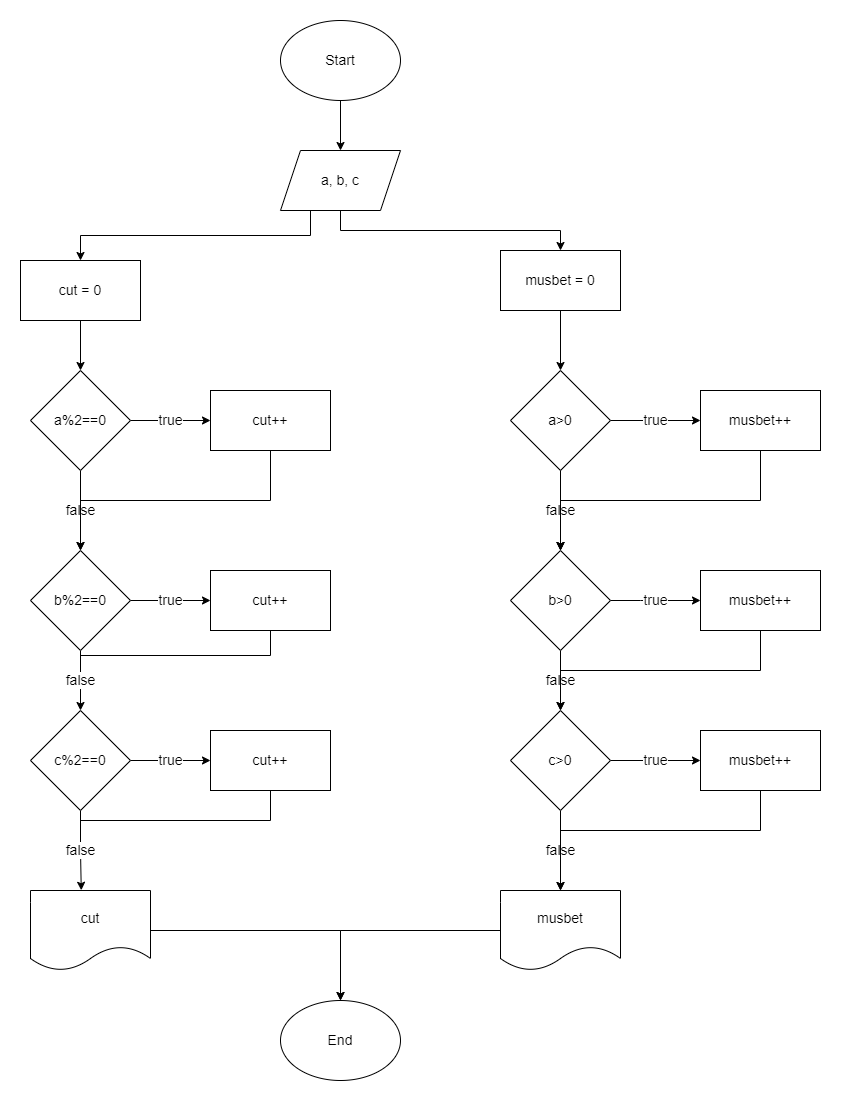

The diagram above was exported from draw.io. Its source (the exported page's mxGraphModel, read from the mxfile embedded in the PNG):
<mxGraphModel dx="1038" dy="489" grid="1" gridSize="10" guides="1" tooltips="1" connect="1" arrows="1" fold="1" page="1" pageScale="1" pageWidth="827" pageHeight="1169" math="0" shadow="0">
  <root>
    <mxCell id="0" />
    <mxCell id="1" parent="0" />
    <mxCell id="4JrOq1qN81iub5h-B0jZ-21" style="edgeStyle=orthogonalEdgeStyle;rounded=0;orthogonalLoop=1;jettySize=auto;html=1;exitX=0.5;exitY=1;exitDx=0;exitDy=0;entryX=0.5;entryY=0;entryDx=0;entryDy=0;fontSize=14;" edge="1" parent="1" source="4JrOq1qN81iub5h-B0jZ-1" target="4JrOq1qN81iub5h-B0jZ-2">
      <mxGeometry relative="1" as="geometry" />
    </mxCell>
    <mxCell id="4JrOq1qN81iub5h-B0jZ-1" value="&lt;font style=&quot;font-size: 14px;&quot;&gt;Start&lt;/font&gt;" style="ellipse;whiteSpace=wrap;html=1;" vertex="1" parent="1">
      <mxGeometry x="510" y="20" width="120" height="80" as="geometry" />
    </mxCell>
    <mxCell id="4JrOq1qN81iub5h-B0jZ-39" style="edgeStyle=orthogonalEdgeStyle;rounded=0;orthogonalLoop=1;jettySize=auto;html=1;exitX=0.25;exitY=1;exitDx=0;exitDy=0;entryX=0.5;entryY=0;entryDx=0;entryDy=0;fontSize=14;" edge="1" parent="1" source="4JrOq1qN81iub5h-B0jZ-2" target="4JrOq1qN81iub5h-B0jZ-3">
      <mxGeometry relative="1" as="geometry" />
    </mxCell>
    <mxCell id="4JrOq1qN81iub5h-B0jZ-40" style="edgeStyle=orthogonalEdgeStyle;rounded=0;orthogonalLoop=1;jettySize=auto;html=1;exitX=0.5;exitY=1;exitDx=0;exitDy=0;entryX=0.5;entryY=0;entryDx=0;entryDy=0;fontSize=14;" edge="1" parent="1" source="4JrOq1qN81iub5h-B0jZ-2" target="4JrOq1qN81iub5h-B0jZ-4">
      <mxGeometry relative="1" as="geometry" />
    </mxCell>
    <mxCell id="4JrOq1qN81iub5h-B0jZ-2" value="a, b, c" style="shape=parallelogram;perimeter=parallelogramPerimeter;whiteSpace=wrap;html=1;fixedSize=1;fontSize=14;" vertex="1" parent="1">
      <mxGeometry x="510" y="150" width="120" height="60" as="geometry" />
    </mxCell>
    <mxCell id="4JrOq1qN81iub5h-B0jZ-27" style="edgeStyle=orthogonalEdgeStyle;rounded=0;orthogonalLoop=1;jettySize=auto;html=1;exitX=0.5;exitY=1;exitDx=0;exitDy=0;entryX=0.5;entryY=0;entryDx=0;entryDy=0;fontSize=14;" edge="1" parent="1" source="4JrOq1qN81iub5h-B0jZ-3" target="4JrOq1qN81iub5h-B0jZ-5">
      <mxGeometry relative="1" as="geometry" />
    </mxCell>
    <mxCell id="4JrOq1qN81iub5h-B0jZ-3" value="cut = 0" style="rounded=0;whiteSpace=wrap;html=1;fontSize=14;" vertex="1" parent="1">
      <mxGeometry x="250" y="260" width="120" height="60" as="geometry" />
    </mxCell>
    <mxCell id="4JrOq1qN81iub5h-B0jZ-44" style="edgeStyle=orthogonalEdgeStyle;rounded=0;orthogonalLoop=1;jettySize=auto;html=1;entryX=0.5;entryY=0;entryDx=0;entryDy=0;fontSize=14;" edge="1" parent="1" source="4JrOq1qN81iub5h-B0jZ-4" target="4JrOq1qN81iub5h-B0jZ-12">
      <mxGeometry relative="1" as="geometry" />
    </mxCell>
    <mxCell id="4JrOq1qN81iub5h-B0jZ-4" value="musbet = 0" style="rounded=0;whiteSpace=wrap;html=1;fontSize=14;" vertex="1" parent="1">
      <mxGeometry x="730" y="250" width="120" height="60" as="geometry" />
    </mxCell>
    <mxCell id="4JrOq1qN81iub5h-B0jZ-28" value="false" style="edgeStyle=orthogonalEdgeStyle;rounded=0;orthogonalLoop=1;jettySize=auto;html=1;exitX=0.5;exitY=1;exitDx=0;exitDy=0;entryX=0.5;entryY=0;entryDx=0;entryDy=0;fontSize=14;" edge="1" parent="1" source="4JrOq1qN81iub5h-B0jZ-5" target="4JrOq1qN81iub5h-B0jZ-10">
      <mxGeometry relative="1" as="geometry" />
    </mxCell>
    <mxCell id="4JrOq1qN81iub5h-B0jZ-34" value="true" style="edgeStyle=orthogonalEdgeStyle;rounded=0;orthogonalLoop=1;jettySize=auto;html=1;exitX=1;exitY=0.5;exitDx=0;exitDy=0;entryX=0;entryY=0.5;entryDx=0;entryDy=0;fontSize=14;" edge="1" parent="1" source="4JrOq1qN81iub5h-B0jZ-5" target="4JrOq1qN81iub5h-B0jZ-8">
      <mxGeometry relative="1" as="geometry" />
    </mxCell>
    <mxCell id="4JrOq1qN81iub5h-B0jZ-5" value="a%2==0" style="rhombus;whiteSpace=wrap;html=1;fontSize=14;" vertex="1" parent="1">
      <mxGeometry x="260" y="370" width="100" height="100" as="geometry" />
    </mxCell>
    <mxCell id="4JrOq1qN81iub5h-B0jZ-57" style="edgeStyle=orthogonalEdgeStyle;rounded=0;orthogonalLoop=1;jettySize=auto;html=1;exitX=0.5;exitY=1;exitDx=0;exitDy=0;fontSize=14;" edge="1" parent="1" source="4JrOq1qN81iub5h-B0jZ-6">
      <mxGeometry relative="1" as="geometry">
        <mxPoint x="310" y="850" as="targetPoint" />
      </mxGeometry>
    </mxCell>
    <mxCell id="4JrOq1qN81iub5h-B0jZ-6" value="cut++" style="rounded=0;whiteSpace=wrap;html=1;fontSize=14;" vertex="1" parent="1">
      <mxGeometry x="440" y="730" width="120" height="60" as="geometry" />
    </mxCell>
    <mxCell id="4JrOq1qN81iub5h-B0jZ-55" style="edgeStyle=orthogonalEdgeStyle;rounded=0;orthogonalLoop=1;jettySize=auto;html=1;exitX=0.5;exitY=1;exitDx=0;exitDy=0;fontSize=14;" edge="1" parent="1" source="4JrOq1qN81iub5h-B0jZ-7">
      <mxGeometry relative="1" as="geometry">
        <mxPoint x="310" y="680" as="targetPoint" />
      </mxGeometry>
    </mxCell>
    <mxCell id="4JrOq1qN81iub5h-B0jZ-7" value="cut++" style="rounded=0;whiteSpace=wrap;html=1;fontSize=14;" vertex="1" parent="1">
      <mxGeometry x="440" y="570" width="120" height="60" as="geometry" />
    </mxCell>
    <mxCell id="4JrOq1qN81iub5h-B0jZ-53" style="edgeStyle=orthogonalEdgeStyle;rounded=0;orthogonalLoop=1;jettySize=auto;html=1;exitX=0.5;exitY=1;exitDx=0;exitDy=0;entryX=0.5;entryY=0;entryDx=0;entryDy=0;fontSize=14;" edge="1" parent="1" source="4JrOq1qN81iub5h-B0jZ-8" target="4JrOq1qN81iub5h-B0jZ-10">
      <mxGeometry relative="1" as="geometry" />
    </mxCell>
    <mxCell id="4JrOq1qN81iub5h-B0jZ-8" value="cut++" style="rounded=0;whiteSpace=wrap;html=1;fontSize=14;" vertex="1" parent="1">
      <mxGeometry x="440" y="390" width="120" height="60" as="geometry" />
    </mxCell>
    <mxCell id="4JrOq1qN81iub5h-B0jZ-31" value="false" style="edgeStyle=orthogonalEdgeStyle;rounded=0;orthogonalLoop=1;jettySize=auto;html=1;entryX=0.423;entryY=-0.003;entryDx=0;entryDy=0;entryPerimeter=0;fontSize=14;" edge="1" parent="1" source="4JrOq1qN81iub5h-B0jZ-9" target="4JrOq1qN81iub5h-B0jZ-11">
      <mxGeometry relative="1" as="geometry" />
    </mxCell>
    <mxCell id="4JrOq1qN81iub5h-B0jZ-38" value="true" style="edgeStyle=orthogonalEdgeStyle;rounded=0;orthogonalLoop=1;jettySize=auto;html=1;exitX=1;exitY=0.5;exitDx=0;exitDy=0;entryX=0;entryY=0.5;entryDx=0;entryDy=0;fontSize=14;" edge="1" parent="1" source="4JrOq1qN81iub5h-B0jZ-9" target="4JrOq1qN81iub5h-B0jZ-6">
      <mxGeometry relative="1" as="geometry" />
    </mxCell>
    <mxCell id="4JrOq1qN81iub5h-B0jZ-9" value="c%2==0" style="rhombus;whiteSpace=wrap;html=1;fontSize=14;" vertex="1" parent="1">
      <mxGeometry x="260" y="710" width="100" height="100" as="geometry" />
    </mxCell>
    <mxCell id="4JrOq1qN81iub5h-B0jZ-29" value="false" style="edgeStyle=orthogonalEdgeStyle;rounded=0;orthogonalLoop=1;jettySize=auto;html=1;exitX=0.5;exitY=1;exitDx=0;exitDy=0;entryX=0.5;entryY=0;entryDx=0;entryDy=0;fontSize=14;" edge="1" parent="1" source="4JrOq1qN81iub5h-B0jZ-10" target="4JrOq1qN81iub5h-B0jZ-9">
      <mxGeometry relative="1" as="geometry" />
    </mxCell>
    <mxCell id="4JrOq1qN81iub5h-B0jZ-37" value="true" style="edgeStyle=orthogonalEdgeStyle;rounded=0;orthogonalLoop=1;jettySize=auto;html=1;exitX=1;exitY=0.5;exitDx=0;exitDy=0;entryX=0;entryY=0.5;entryDx=0;entryDy=0;fontSize=14;" edge="1" parent="1" source="4JrOq1qN81iub5h-B0jZ-10" target="4JrOq1qN81iub5h-B0jZ-7">
      <mxGeometry relative="1" as="geometry" />
    </mxCell>
    <mxCell id="4JrOq1qN81iub5h-B0jZ-10" value="b%2==0" style="rhombus;whiteSpace=wrap;html=1;fontSize=14;" vertex="1" parent="1">
      <mxGeometry x="260" y="550" width="100" height="100" as="geometry" />
    </mxCell>
    <mxCell id="4JrOq1qN81iub5h-B0jZ-50" style="edgeStyle=orthogonalEdgeStyle;rounded=0;orthogonalLoop=1;jettySize=auto;html=1;entryX=0.5;entryY=0;entryDx=0;entryDy=0;fontSize=14;" edge="1" parent="1" source="4JrOq1qN81iub5h-B0jZ-11" target="4JrOq1qN81iub5h-B0jZ-20">
      <mxGeometry relative="1" as="geometry" />
    </mxCell>
    <mxCell id="4JrOq1qN81iub5h-B0jZ-11" value="cut" style="shape=document;whiteSpace=wrap;html=1;boundedLbl=1;fontSize=14;" vertex="1" parent="1">
      <mxGeometry x="260" y="890" width="120" height="80" as="geometry" />
    </mxCell>
    <mxCell id="4JrOq1qN81iub5h-B0jZ-43" style="edgeStyle=orthogonalEdgeStyle;rounded=0;orthogonalLoop=1;jettySize=auto;html=1;exitX=0.5;exitY=1;exitDx=0;exitDy=0;entryX=0.5;entryY=0;entryDx=0;entryDy=0;fontSize=14;" edge="1" parent="1" source="4JrOq1qN81iub5h-B0jZ-12" target="4JrOq1qN81iub5h-B0jZ-14">
      <mxGeometry relative="1" as="geometry" />
    </mxCell>
    <mxCell id="4JrOq1qN81iub5h-B0jZ-45" value="true" style="edgeStyle=orthogonalEdgeStyle;rounded=0;orthogonalLoop=1;jettySize=auto;html=1;exitX=1;exitY=0.5;exitDx=0;exitDy=0;fontSize=14;" edge="1" parent="1" source="4JrOq1qN81iub5h-B0jZ-12" target="4JrOq1qN81iub5h-B0jZ-17">
      <mxGeometry relative="1" as="geometry" />
    </mxCell>
    <mxCell id="4JrOq1qN81iub5h-B0jZ-52" value="false" style="edgeStyle=orthogonalEdgeStyle;rounded=0;orthogonalLoop=1;jettySize=auto;html=1;fontSize=14;" edge="1" parent="1" source="4JrOq1qN81iub5h-B0jZ-12" target="4JrOq1qN81iub5h-B0jZ-14">
      <mxGeometry relative="1" as="geometry" />
    </mxCell>
    <mxCell id="4JrOq1qN81iub5h-B0jZ-12" value="a&amp;gt;0" style="rhombus;whiteSpace=wrap;html=1;fontSize=14;" vertex="1" parent="1">
      <mxGeometry x="740" y="370" width="100" height="100" as="geometry" />
    </mxCell>
    <mxCell id="4JrOq1qN81iub5h-B0jZ-41" value="false" style="edgeStyle=orthogonalEdgeStyle;rounded=0;orthogonalLoop=1;jettySize=auto;html=1;exitX=0.5;exitY=1;exitDx=0;exitDy=0;entryX=0.5;entryY=0;entryDx=0;entryDy=0;fontSize=14;" edge="1" parent="1" source="4JrOq1qN81iub5h-B0jZ-13" target="4JrOq1qN81iub5h-B0jZ-19">
      <mxGeometry relative="1" as="geometry" />
    </mxCell>
    <mxCell id="4JrOq1qN81iub5h-B0jZ-47" value="true" style="edgeStyle=orthogonalEdgeStyle;rounded=0;orthogonalLoop=1;jettySize=auto;html=1;exitX=1;exitY=0.5;exitDx=0;exitDy=0;entryX=0;entryY=0.5;entryDx=0;entryDy=0;fontSize=14;" edge="1" parent="1" source="4JrOq1qN81iub5h-B0jZ-13" target="4JrOq1qN81iub5h-B0jZ-15">
      <mxGeometry relative="1" as="geometry" />
    </mxCell>
    <mxCell id="4JrOq1qN81iub5h-B0jZ-13" value="c&amp;gt;0" style="rhombus;whiteSpace=wrap;html=1;fontSize=14;" vertex="1" parent="1">
      <mxGeometry x="740" y="710" width="100" height="100" as="geometry" />
    </mxCell>
    <mxCell id="4JrOq1qN81iub5h-B0jZ-42" value="false" style="edgeStyle=orthogonalEdgeStyle;rounded=0;orthogonalLoop=1;jettySize=auto;html=1;exitX=0.5;exitY=1;exitDx=0;exitDy=0;entryX=0.5;entryY=0;entryDx=0;entryDy=0;fontSize=14;" edge="1" parent="1" source="4JrOq1qN81iub5h-B0jZ-14" target="4JrOq1qN81iub5h-B0jZ-13">
      <mxGeometry relative="1" as="geometry" />
    </mxCell>
    <mxCell id="4JrOq1qN81iub5h-B0jZ-46" value="true" style="edgeStyle=orthogonalEdgeStyle;rounded=0;orthogonalLoop=1;jettySize=auto;html=1;exitX=1;exitY=0.5;exitDx=0;exitDy=0;entryX=0;entryY=0.5;entryDx=0;entryDy=0;fontSize=14;" edge="1" parent="1" source="4JrOq1qN81iub5h-B0jZ-14" target="4JrOq1qN81iub5h-B0jZ-16">
      <mxGeometry relative="1" as="geometry">
        <Array as="points">
          <mxPoint x="870" y="600" />
          <mxPoint x="870" y="600" />
        </Array>
      </mxGeometry>
    </mxCell>
    <mxCell id="4JrOq1qN81iub5h-B0jZ-14" value="b&amp;gt;0" style="rhombus;whiteSpace=wrap;html=1;fontSize=14;" vertex="1" parent="1">
      <mxGeometry x="740" y="550" width="100" height="100" as="geometry" />
    </mxCell>
    <mxCell id="4JrOq1qN81iub5h-B0jZ-60" style="edgeStyle=orthogonalEdgeStyle;rounded=0;orthogonalLoop=1;jettySize=auto;html=1;entryX=0.5;entryY=0;entryDx=0;entryDy=0;fontSize=14;" edge="1" parent="1" source="4JrOq1qN81iub5h-B0jZ-15" target="4JrOq1qN81iub5h-B0jZ-19">
      <mxGeometry relative="1" as="geometry">
        <Array as="points">
          <mxPoint x="990" y="830" />
          <mxPoint x="790" y="830" />
        </Array>
      </mxGeometry>
    </mxCell>
    <mxCell id="4JrOq1qN81iub5h-B0jZ-15" value="musbet++" style="rounded=0;whiteSpace=wrap;html=1;fontSize=14;" vertex="1" parent="1">
      <mxGeometry x="930" y="730" width="120" height="60" as="geometry" />
    </mxCell>
    <mxCell id="4JrOq1qN81iub5h-B0jZ-63" style="edgeStyle=orthogonalEdgeStyle;rounded=0;orthogonalLoop=1;jettySize=auto;html=1;exitX=0.5;exitY=1;exitDx=0;exitDy=0;entryX=0.5;entryY=0;entryDx=0;entryDy=0;fontSize=14;" edge="1" parent="1" source="4JrOq1qN81iub5h-B0jZ-16" target="4JrOq1qN81iub5h-B0jZ-13">
      <mxGeometry relative="1" as="geometry" />
    </mxCell>
    <mxCell id="4JrOq1qN81iub5h-B0jZ-16" value="musbet++" style="rounded=0;whiteSpace=wrap;html=1;fontSize=14;" vertex="1" parent="1">
      <mxGeometry x="930" y="570" width="120" height="60" as="geometry" />
    </mxCell>
    <mxCell id="4JrOq1qN81iub5h-B0jZ-64" style="edgeStyle=orthogonalEdgeStyle;rounded=0;orthogonalLoop=1;jettySize=auto;html=1;entryX=0.5;entryY=0;entryDx=0;entryDy=0;fontSize=14;" edge="1" parent="1" source="4JrOq1qN81iub5h-B0jZ-17" target="4JrOq1qN81iub5h-B0jZ-14">
      <mxGeometry relative="1" as="geometry">
        <Array as="points">
          <mxPoint x="990" y="500" />
          <mxPoint x="790" y="500" />
        </Array>
      </mxGeometry>
    </mxCell>
    <mxCell id="4JrOq1qN81iub5h-B0jZ-17" value="musbet++" style="rounded=0;whiteSpace=wrap;html=1;fontSize=14;" vertex="1" parent="1">
      <mxGeometry x="930" y="390" width="120" height="60" as="geometry" />
    </mxCell>
    <mxCell id="4JrOq1qN81iub5h-B0jZ-51" style="edgeStyle=orthogonalEdgeStyle;rounded=0;orthogonalLoop=1;jettySize=auto;html=1;entryX=0.5;entryY=0;entryDx=0;entryDy=0;fontSize=14;" edge="1" parent="1" source="4JrOq1qN81iub5h-B0jZ-19" target="4JrOq1qN81iub5h-B0jZ-20">
      <mxGeometry relative="1" as="geometry" />
    </mxCell>
    <mxCell id="4JrOq1qN81iub5h-B0jZ-19" value="musbet" style="shape=document;whiteSpace=wrap;html=1;boundedLbl=1;fontSize=14;" vertex="1" parent="1">
      <mxGeometry x="730" y="890" width="120" height="80" as="geometry" />
    </mxCell>
    <mxCell id="4JrOq1qN81iub5h-B0jZ-20" value="End" style="ellipse;whiteSpace=wrap;html=1;fontSize=14;" vertex="1" parent="1">
      <mxGeometry x="510" y="1000" width="120" height="80" as="geometry" />
    </mxCell>
  </root>
</mxGraphModel>